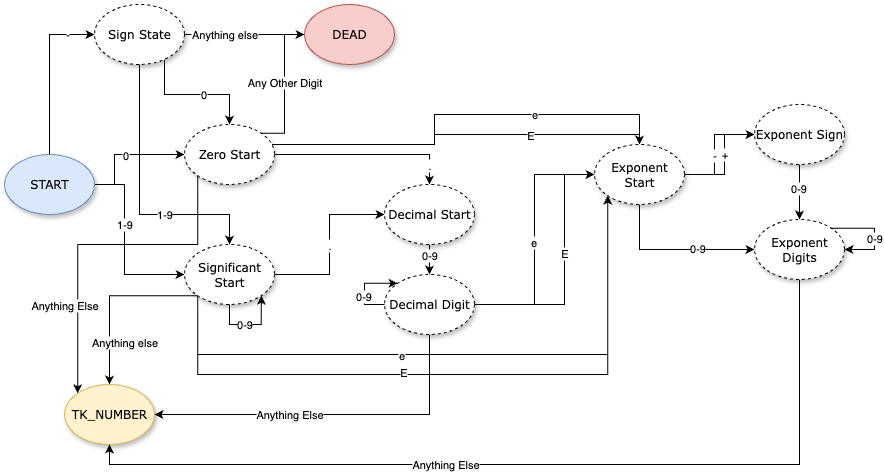

The diagram above was exported from draw.io. Its source (the exported page's mxGraphModel, read from the mxfile embedded in the PNG):
<mxGraphModel dx="868" dy="634" grid="1" gridSize="10" guides="1" tooltips="1" connect="1" arrows="1" fold="1" page="1" pageScale="1" pageWidth="1100" pageHeight="850" background="none" math="0" shadow="0">
  <root>
    <mxCell id="0" />
    <mxCell id="1" parent="0" />
    <mxCell id="PEKHjv0zuTY-AUWNRWB4-2" style="edgeStyle=orthogonalEdgeStyle;rounded=0;orthogonalLoop=1;jettySize=auto;html=1;entryX=0;entryY=0.5;entryDx=0;entryDy=0;" edge="1" parent="1" source="1ea317790d2ca983-1" target="PEKHjv0zuTY-AUWNRWB4-1">
      <mxGeometry relative="1" as="geometry" />
    </mxCell>
    <mxCell id="PEKHjv0zuTY-AUWNRWB4-5" value="-" style="edgeLabel;html=1;align=center;verticalAlign=middle;resizable=0;points=[];" vertex="1" connectable="0" parent="PEKHjv0zuTY-AUWNRWB4-2">
      <mxGeometry x="0.6719" relative="1" as="geometry">
        <mxPoint as="offset" />
      </mxGeometry>
    </mxCell>
    <mxCell id="PEKHjv0zuTY-AUWNRWB4-8" style="edgeStyle=orthogonalEdgeStyle;rounded=0;orthogonalLoop=1;jettySize=auto;html=1;entryX=0;entryY=0.5;entryDx=0;entryDy=0;" edge="1" parent="1" source="1ea317790d2ca983-1" target="PEKHjv0zuTY-AUWNRWB4-6">
      <mxGeometry relative="1" as="geometry">
        <Array as="points">
          <mxPoint x="180" y="330" />
          <mxPoint x="180" y="300" />
        </Array>
      </mxGeometry>
    </mxCell>
    <mxCell id="PEKHjv0zuTY-AUWNRWB4-9" value="0" style="edgeLabel;html=1;align=center;verticalAlign=middle;resizable=0;points=[];" vertex="1" connectable="0" parent="PEKHjv0zuTY-AUWNRWB4-8">
      <mxGeometry x="0.006" y="-1" relative="1" as="geometry">
        <mxPoint as="offset" />
      </mxGeometry>
    </mxCell>
    <mxCell id="PEKHjv0zuTY-AUWNRWB4-10" style="edgeStyle=orthogonalEdgeStyle;rounded=0;orthogonalLoop=1;jettySize=auto;html=1;entryX=0;entryY=0.5;entryDx=0;entryDy=0;" edge="1" parent="1" source="1ea317790d2ca983-1" target="PEKHjv0zuTY-AUWNRWB4-7">
      <mxGeometry relative="1" as="geometry">
        <Array as="points">
          <mxPoint x="190" y="330" />
          <mxPoint x="190" y="420" />
        </Array>
      </mxGeometry>
    </mxCell>
    <mxCell id="PEKHjv0zuTY-AUWNRWB4-11" value="1-9" style="edgeLabel;html=1;align=center;verticalAlign=middle;resizable=0;points=[];" vertex="1" connectable="0" parent="PEKHjv0zuTY-AUWNRWB4-10">
      <mxGeometry x="-0.0057" relative="1" as="geometry">
        <mxPoint y="-20" as="offset" />
      </mxGeometry>
    </mxCell>
    <mxCell id="1ea317790d2ca983-1" value="START" style="ellipse;whiteSpace=wrap;html=1;rounded=0;shadow=1;comic=0;labelBackgroundColor=none;strokeWidth=1;fontFamily=Verdana;fontSize=12;align=center;fillColor=#dae8fc;strokeColor=#6c8ebf;" parent="1" vertex="1">
      <mxGeometry x="70" y="300" width="90" height="60" as="geometry" />
    </mxCell>
    <mxCell id="PEKHjv0zuTY-AUWNRWB4-16" style="edgeStyle=orthogonalEdgeStyle;rounded=0;orthogonalLoop=1;jettySize=auto;html=1;entryX=0.5;entryY=0;entryDx=0;entryDy=0;" edge="1" parent="1" source="PEKHjv0zuTY-AUWNRWB4-1" target="PEKHjv0zuTY-AUWNRWB4-6">
      <mxGeometry relative="1" as="geometry">
        <Array as="points">
          <mxPoint x="230" y="240" />
          <mxPoint x="295" y="240" />
        </Array>
      </mxGeometry>
    </mxCell>
    <mxCell id="PEKHjv0zuTY-AUWNRWB4-17" value="0" style="edgeLabel;html=1;align=center;verticalAlign=middle;resizable=0;points=[];" vertex="1" connectable="0" parent="PEKHjv0zuTY-AUWNRWB4-16">
      <mxGeometry x="0.1396" relative="1" as="geometry">
        <mxPoint as="offset" />
      </mxGeometry>
    </mxCell>
    <mxCell id="PEKHjv0zuTY-AUWNRWB4-50" style="edgeStyle=orthogonalEdgeStyle;rounded=0;orthogonalLoop=1;jettySize=auto;html=1;entryX=0;entryY=0.5;entryDx=0;entryDy=0;" edge="1" parent="1" source="PEKHjv0zuTY-AUWNRWB4-1" target="PEKHjv0zuTY-AUWNRWB4-22">
      <mxGeometry relative="1" as="geometry" />
    </mxCell>
    <mxCell id="PEKHjv0zuTY-AUWNRWB4-51" value="Anything else" style="edgeLabel;html=1;align=center;verticalAlign=middle;resizable=0;points=[];" vertex="1" connectable="0" parent="PEKHjv0zuTY-AUWNRWB4-50">
      <mxGeometry x="-0.3419" relative="1" as="geometry">
        <mxPoint as="offset" />
      </mxGeometry>
    </mxCell>
    <mxCell id="PEKHjv0zuTY-AUWNRWB4-1" value="Sign State" style="ellipse;whiteSpace=wrap;html=1;rounded=0;shadow=1;comic=0;labelBackgroundColor=none;strokeWidth=1;fontFamily=Verdana;fontSize=12;align=center;dashed=1;" vertex="1" parent="1">
      <mxGeometry x="160" y="150" width="90" height="60" as="geometry" />
    </mxCell>
    <mxCell id="PEKHjv0zuTY-AUWNRWB4-23" style="edgeStyle=orthogonalEdgeStyle;rounded=0;orthogonalLoop=1;jettySize=auto;html=1;exitX=1;exitY=0;exitDx=0;exitDy=0;entryX=0;entryY=0.5;entryDx=0;entryDy=0;" edge="1" parent="1" source="PEKHjv0zuTY-AUWNRWB4-6" target="PEKHjv0zuTY-AUWNRWB4-22">
      <mxGeometry relative="1" as="geometry">
        <Array as="points">
          <mxPoint x="350" y="279" />
          <mxPoint x="350" y="180" />
        </Array>
      </mxGeometry>
    </mxCell>
    <mxCell id="PEKHjv0zuTY-AUWNRWB4-24" value="Any Other Digit" style="edgeLabel;html=1;align=center;verticalAlign=middle;resizable=0;points=[];" vertex="1" connectable="0" parent="PEKHjv0zuTY-AUWNRWB4-23">
      <mxGeometry x="0.039" relative="1" as="geometry">
        <mxPoint as="offset" />
      </mxGeometry>
    </mxCell>
    <mxCell id="PEKHjv0zuTY-AUWNRWB4-26" style="edgeStyle=orthogonalEdgeStyle;rounded=0;orthogonalLoop=1;jettySize=auto;html=1;entryX=0.5;entryY=0;entryDx=0;entryDy=0;" edge="1" parent="1" source="PEKHjv0zuTY-AUWNRWB4-6" target="PEKHjv0zuTY-AUWNRWB4-25">
      <mxGeometry relative="1" as="geometry" />
    </mxCell>
    <mxCell id="PEKHjv0zuTY-AUWNRWB4-27" value="." style="edgeLabel;html=1;align=center;verticalAlign=middle;resizable=0;points=[];" vertex="1" connectable="0" parent="PEKHjv0zuTY-AUWNRWB4-26">
      <mxGeometry x="0.7929" relative="1" as="geometry">
        <mxPoint as="offset" />
      </mxGeometry>
    </mxCell>
    <mxCell id="PEKHjv0zuTY-AUWNRWB4-42" style="edgeStyle=orthogonalEdgeStyle;rounded=0;orthogonalLoop=1;jettySize=auto;html=1;entryX=0.5;entryY=0;entryDx=0;entryDy=0;" edge="1" parent="1" source="PEKHjv0zuTY-AUWNRWB4-6" target="PEKHjv0zuTY-AUWNRWB4-35">
      <mxGeometry relative="1" as="geometry">
        <Array as="points">
          <mxPoint x="500" y="290" />
          <mxPoint x="500" y="280" />
          <mxPoint x="705" y="280" />
        </Array>
      </mxGeometry>
    </mxCell>
    <mxCell id="PEKHjv0zuTY-AUWNRWB4-45" value="E" style="edgeLabel;html=1;align=center;verticalAlign=middle;resizable=0;points=[];" vertex="1" connectable="0" parent="PEKHjv0zuTY-AUWNRWB4-42">
      <mxGeometry x="0.3858" y="-1" relative="1" as="geometry">
        <mxPoint as="offset" />
      </mxGeometry>
    </mxCell>
    <mxCell id="PEKHjv0zuTY-AUWNRWB4-43" style="edgeStyle=orthogonalEdgeStyle;rounded=0;orthogonalLoop=1;jettySize=auto;html=1;entryX=0.5;entryY=0;entryDx=0;entryDy=0;" edge="1" parent="1" source="PEKHjv0zuTY-AUWNRWB4-6" target="PEKHjv0zuTY-AUWNRWB4-35">
      <mxGeometry relative="1" as="geometry">
        <mxPoint x="600" y="300" as="targetPoint" />
        <Array as="points">
          <mxPoint x="500" y="290" />
          <mxPoint x="500" y="260" />
          <mxPoint x="705" y="260" />
        </Array>
      </mxGeometry>
    </mxCell>
    <mxCell id="PEKHjv0zuTY-AUWNRWB4-44" value="e" style="edgeLabel;html=1;align=center;verticalAlign=middle;resizable=0;points=[];" vertex="1" connectable="0" parent="PEKHjv0zuTY-AUWNRWB4-43">
      <mxGeometry x="0.3701" relative="1" as="geometry">
        <mxPoint as="offset" />
      </mxGeometry>
    </mxCell>
    <mxCell id="PEKHjv0zuTY-AUWNRWB4-55" style="edgeStyle=orthogonalEdgeStyle;rounded=0;orthogonalLoop=1;jettySize=auto;html=1;exitX=0;exitY=1;exitDx=0;exitDy=0;entryX=0;entryY=0;entryDx=0;entryDy=0;strokeColor=light-dark(#000000, #32b532);" edge="1" parent="1" source="PEKHjv0zuTY-AUWNRWB4-6" target="PEKHjv0zuTY-AUWNRWB4-52">
      <mxGeometry relative="1" as="geometry">
        <Array as="points">
          <mxPoint x="263" y="390" />
          <mxPoint x="143" y="390" />
        </Array>
      </mxGeometry>
    </mxCell>
    <mxCell id="PEKHjv0zuTY-AUWNRWB4-56" value="Anything Else" style="edgeLabel;html=1;align=center;verticalAlign=middle;resizable=0;points=[];" vertex="1" connectable="0" parent="PEKHjv0zuTY-AUWNRWB4-55">
      <mxGeometry x="0.4584" y="-1" relative="1" as="geometry">
        <mxPoint x="-12" y="3" as="offset" />
      </mxGeometry>
    </mxCell>
    <mxCell id="PEKHjv0zuTY-AUWNRWB4-6" value="Zero Start" style="ellipse;whiteSpace=wrap;html=1;rounded=0;shadow=1;comic=0;labelBackgroundColor=none;strokeWidth=1;fontFamily=Verdana;fontSize=12;align=center;dashed=1;" vertex="1" parent="1">
      <mxGeometry x="250" y="270" width="90" height="60" as="geometry" />
    </mxCell>
    <mxCell id="PEKHjv0zuTY-AUWNRWB4-28" style="edgeStyle=orthogonalEdgeStyle;rounded=0;orthogonalLoop=1;jettySize=auto;html=1;entryX=0;entryY=0.5;entryDx=0;entryDy=0;" edge="1" parent="1" source="PEKHjv0zuTY-AUWNRWB4-7" target="PEKHjv0zuTY-AUWNRWB4-25">
      <mxGeometry relative="1" as="geometry" />
    </mxCell>
    <mxCell id="PEKHjv0zuTY-AUWNRWB4-29" value="." style="edgeLabel;html=1;align=center;verticalAlign=middle;resizable=0;points=[];" vertex="1" connectable="0" parent="PEKHjv0zuTY-AUWNRWB4-28">
      <mxGeometry x="-0.0037" relative="1" as="geometry">
        <mxPoint as="offset" />
      </mxGeometry>
    </mxCell>
    <mxCell id="PEKHjv0zuTY-AUWNRWB4-46" style="edgeStyle=orthogonalEdgeStyle;rounded=0;orthogonalLoop=1;jettySize=auto;html=1;exitX=0;exitY=1;exitDx=0;exitDy=0;entryX=0;entryY=1;entryDx=0;entryDy=0;" edge="1" parent="1" source="PEKHjv0zuTY-AUWNRWB4-7" target="PEKHjv0zuTY-AUWNRWB4-35">
      <mxGeometry relative="1" as="geometry">
        <Array as="points">
          <mxPoint x="263" y="500" />
          <mxPoint x="673" y="500" />
        </Array>
      </mxGeometry>
    </mxCell>
    <mxCell id="PEKHjv0zuTY-AUWNRWB4-48" value="e" style="edgeLabel;html=1;align=center;verticalAlign=middle;resizable=0;points=[];" vertex="1" connectable="0" parent="PEKHjv0zuTY-AUWNRWB4-46">
      <mxGeometry x="-0.1637" y="-1" relative="1" as="geometry">
        <mxPoint as="offset" />
      </mxGeometry>
    </mxCell>
    <mxCell id="PEKHjv0zuTY-AUWNRWB4-47" style="edgeStyle=orthogonalEdgeStyle;rounded=0;orthogonalLoop=1;jettySize=auto;html=1;exitX=0;exitY=1;exitDx=0;exitDy=0;entryX=0;entryY=1;entryDx=0;entryDy=0;" edge="1" parent="1" source="PEKHjv0zuTY-AUWNRWB4-7" target="PEKHjv0zuTY-AUWNRWB4-35">
      <mxGeometry relative="1" as="geometry">
        <mxPoint x="520" y="520.2666666666667" as="targetPoint" />
        <Array as="points">
          <mxPoint x="263" y="520" />
          <mxPoint x="673" y="520" />
        </Array>
      </mxGeometry>
    </mxCell>
    <mxCell id="PEKHjv0zuTY-AUWNRWB4-49" value="E" style="edgeLabel;html=1;align=center;verticalAlign=middle;resizable=0;points=[];" vertex="1" connectable="0" parent="PEKHjv0zuTY-AUWNRWB4-47">
      <mxGeometry x="-0.1476" y="1" relative="1" as="geometry">
        <mxPoint y="-1" as="offset" />
      </mxGeometry>
    </mxCell>
    <mxCell id="PEKHjv0zuTY-AUWNRWB4-53" style="edgeStyle=orthogonalEdgeStyle;rounded=0;orthogonalLoop=1;jettySize=auto;html=1;exitX=0;exitY=1;exitDx=0;exitDy=0;entryX=0.5;entryY=0;entryDx=0;entryDy=0;" edge="1" parent="1" source="PEKHjv0zuTY-AUWNRWB4-7" target="PEKHjv0zuTY-AUWNRWB4-52">
      <mxGeometry relative="1" as="geometry" />
    </mxCell>
    <mxCell id="PEKHjv0zuTY-AUWNRWB4-54" value="Anything else" style="edgeLabel;html=1;align=center;verticalAlign=middle;resizable=0;points=[];" vertex="1" connectable="0" parent="PEKHjv0zuTY-AUWNRWB4-53">
      <mxGeometry x="0.5188" relative="1" as="geometry">
        <mxPoint x="15" as="offset" />
      </mxGeometry>
    </mxCell>
    <mxCell id="PEKHjv0zuTY-AUWNRWB4-7" value="Significant Start" style="ellipse;whiteSpace=wrap;html=1;rounded=0;shadow=1;comic=0;labelBackgroundColor=none;strokeWidth=1;fontFamily=Verdana;fontSize=12;align=center;dashed=1;" vertex="1" parent="1">
      <mxGeometry x="250" y="390" width="90" height="60" as="geometry" />
    </mxCell>
    <mxCell id="PEKHjv0zuTY-AUWNRWB4-18" style="edgeStyle=orthogonalEdgeStyle;rounded=0;orthogonalLoop=1;jettySize=auto;html=1;entryX=0.5;entryY=0;entryDx=0;entryDy=0;strokeColor=light-dark(#000000, #d4d4ff);" edge="1" parent="1" source="PEKHjv0zuTY-AUWNRWB4-1" target="PEKHjv0zuTY-AUWNRWB4-7">
      <mxGeometry relative="1" as="geometry">
        <Array as="points">
          <mxPoint x="205" y="360" />
          <mxPoint x="295" y="360" />
        </Array>
      </mxGeometry>
    </mxCell>
    <mxCell id="PEKHjv0zuTY-AUWNRWB4-19" value="1-9" style="edgeLabel;html=1;align=center;verticalAlign=middle;resizable=0;points=[];" vertex="1" connectable="0" parent="PEKHjv0zuTY-AUWNRWB4-18">
      <mxGeometry x="0.5544" relative="1" as="geometry">
        <mxPoint x="-35" as="offset" />
      </mxGeometry>
    </mxCell>
    <mxCell id="PEKHjv0zuTY-AUWNRWB4-22" value="DEAD" style="ellipse;whiteSpace=wrap;html=1;rounded=0;shadow=1;comic=0;labelBackgroundColor=none;strokeWidth=1;fontFamily=Verdana;fontSize=12;align=center;fillColor=#f8cecc;strokeColor=#b85450;" vertex="1" parent="1">
      <mxGeometry x="370" y="150" width="90" height="60" as="geometry" />
    </mxCell>
    <mxCell id="PEKHjv0zuTY-AUWNRWB4-31" style="edgeStyle=orthogonalEdgeStyle;rounded=0;orthogonalLoop=1;jettySize=auto;html=1;entryX=0.5;entryY=0;entryDx=0;entryDy=0;" edge="1" parent="1" source="PEKHjv0zuTY-AUWNRWB4-25" target="PEKHjv0zuTY-AUWNRWB4-30">
      <mxGeometry relative="1" as="geometry" />
    </mxCell>
    <mxCell id="PEKHjv0zuTY-AUWNRWB4-32" value="0-9" style="edgeLabel;html=1;align=center;verticalAlign=middle;resizable=0;points=[];" vertex="1" connectable="0" parent="PEKHjv0zuTY-AUWNRWB4-31">
      <mxGeometry x="0.2552" relative="1" as="geometry">
        <mxPoint as="offset" />
      </mxGeometry>
    </mxCell>
    <mxCell id="PEKHjv0zuTY-AUWNRWB4-25" value="Decimal Start" style="ellipse;whiteSpace=wrap;html=1;rounded=0;shadow=1;comic=0;labelBackgroundColor=none;strokeWidth=1;fontFamily=Verdana;fontSize=12;align=center;dashed=1;" vertex="1" parent="1">
      <mxGeometry x="450" y="330" width="90" height="60" as="geometry" />
    </mxCell>
    <mxCell id="PEKHjv0zuTY-AUWNRWB4-36" style="edgeStyle=orthogonalEdgeStyle;rounded=0;orthogonalLoop=1;jettySize=auto;html=1;entryX=0;entryY=0.5;entryDx=0;entryDy=0;" edge="1" parent="1" source="PEKHjv0zuTY-AUWNRWB4-30" target="PEKHjv0zuTY-AUWNRWB4-35">
      <mxGeometry relative="1" as="geometry" />
    </mxCell>
    <mxCell id="PEKHjv0zuTY-AUWNRWB4-37" value="e" style="edgeLabel;html=1;align=center;verticalAlign=middle;resizable=0;points=[];" vertex="1" connectable="0" parent="PEKHjv0zuTY-AUWNRWB4-36">
      <mxGeometry x="-0.0222" y="1" relative="1" as="geometry">
        <mxPoint as="offset" />
      </mxGeometry>
    </mxCell>
    <mxCell id="PEKHjv0zuTY-AUWNRWB4-38" style="edgeStyle=orthogonalEdgeStyle;rounded=0;orthogonalLoop=1;jettySize=auto;html=1;entryX=0;entryY=0.5;entryDx=0;entryDy=0;" edge="1" parent="1" source="PEKHjv0zuTY-AUWNRWB4-30" target="PEKHjv0zuTY-AUWNRWB4-35">
      <mxGeometry relative="1" as="geometry">
        <Array as="points">
          <mxPoint x="630" y="450" />
          <mxPoint x="630" y="320" />
        </Array>
      </mxGeometry>
    </mxCell>
    <mxCell id="PEKHjv0zuTY-AUWNRWB4-39" value="E" style="edgeLabel;html=1;align=center;verticalAlign=middle;resizable=0;points=[];" vertex="1" connectable="0" parent="PEKHjv0zuTY-AUWNRWB4-38">
      <mxGeometry x="0.1341" relative="1" as="geometry">
        <mxPoint as="offset" />
      </mxGeometry>
    </mxCell>
    <mxCell id="PEKHjv0zuTY-AUWNRWB4-57" style="edgeStyle=orthogonalEdgeStyle;rounded=0;orthogonalLoop=1;jettySize=auto;html=1;entryX=1;entryY=0.5;entryDx=0;entryDy=0;" edge="1" parent="1" source="PEKHjv0zuTY-AUWNRWB4-30" target="PEKHjv0zuTY-AUWNRWB4-52">
      <mxGeometry relative="1" as="geometry">
        <Array as="points">
          <mxPoint x="495" y="560" />
        </Array>
      </mxGeometry>
    </mxCell>
    <mxCell id="PEKHjv0zuTY-AUWNRWB4-58" value="Anything Else" style="edgeLabel;html=1;align=center;verticalAlign=middle;resizable=0;points=[];" vertex="1" connectable="0" parent="PEKHjv0zuTY-AUWNRWB4-57">
      <mxGeometry x="0.24" relative="1" as="geometry">
        <mxPoint as="offset" />
      </mxGeometry>
    </mxCell>
    <mxCell id="PEKHjv0zuTY-AUWNRWB4-30" value="Decimal Digit" style="ellipse;whiteSpace=wrap;html=1;rounded=0;shadow=1;comic=0;labelBackgroundColor=none;strokeWidth=1;fontFamily=Verdana;fontSize=12;align=center;dashed=1;" vertex="1" parent="1">
      <mxGeometry x="450" y="420" width="90" height="60" as="geometry" />
    </mxCell>
    <mxCell id="PEKHjv0zuTY-AUWNRWB4-33" style="edgeStyle=orthogonalEdgeStyle;rounded=0;orthogonalLoop=1;jettySize=auto;html=1;exitX=0;exitY=0.5;exitDx=0;exitDy=0;entryX=0;entryY=0;entryDx=0;entryDy=0;" edge="1" parent="1" source="PEKHjv0zuTY-AUWNRWB4-30" target="PEKHjv0zuTY-AUWNRWB4-30">
      <mxGeometry relative="1" as="geometry">
        <Array as="points">
          <mxPoint x="430" y="450" />
          <mxPoint x="430" y="429" />
        </Array>
      </mxGeometry>
    </mxCell>
    <mxCell id="PEKHjv0zuTY-AUWNRWB4-34" value="0-9" style="edgeLabel;html=1;align=center;verticalAlign=middle;resizable=0;points=[];" vertex="1" connectable="0" parent="PEKHjv0zuTY-AUWNRWB4-33">
      <mxGeometry x="-0.2406" y="1" relative="1" as="geometry">
        <mxPoint as="offset" />
      </mxGeometry>
    </mxCell>
    <mxCell id="PEKHjv0zuTY-AUWNRWB4-61" style="edgeStyle=orthogonalEdgeStyle;rounded=0;orthogonalLoop=1;jettySize=auto;html=1;entryX=0;entryY=0.5;entryDx=0;entryDy=0;" edge="1" parent="1" source="PEKHjv0zuTY-AUWNRWB4-35" target="PEKHjv0zuTY-AUWNRWB4-60">
      <mxGeometry relative="1" as="geometry">
        <Array as="points">
          <mxPoint x="705" y="395" />
        </Array>
      </mxGeometry>
    </mxCell>
    <mxCell id="PEKHjv0zuTY-AUWNRWB4-62" value="0-9" style="edgeLabel;html=1;align=center;verticalAlign=middle;resizable=0;points=[];" vertex="1" connectable="0" parent="PEKHjv0zuTY-AUWNRWB4-61">
      <mxGeometry x="0.2761" y="1" relative="1" as="geometry">
        <mxPoint as="offset" />
      </mxGeometry>
    </mxCell>
    <mxCell id="PEKHjv0zuTY-AUWNRWB4-63" style="edgeStyle=orthogonalEdgeStyle;rounded=0;orthogonalLoop=1;jettySize=auto;html=1;entryX=0;entryY=0.5;entryDx=0;entryDy=0;" edge="1" parent="1" source="PEKHjv0zuTY-AUWNRWB4-35" target="PEKHjv0zuTY-AUWNRWB4-59">
      <mxGeometry relative="1" as="geometry">
        <Array as="points">
          <mxPoint x="790" y="320" />
          <mxPoint x="790" y="280" />
        </Array>
      </mxGeometry>
    </mxCell>
    <mxCell id="PEKHjv0zuTY-AUWNRWB4-64" value="+" style="edgeLabel;html=1;align=center;verticalAlign=middle;resizable=0;points=[];" vertex="1" connectable="0" parent="PEKHjv0zuTY-AUWNRWB4-63">
      <mxGeometry x="0.1022" relative="1" as="geometry">
        <mxPoint as="offset" />
      </mxGeometry>
    </mxCell>
    <mxCell id="PEKHjv0zuTY-AUWNRWB4-65" style="edgeStyle=orthogonalEdgeStyle;rounded=0;orthogonalLoop=1;jettySize=auto;html=1;entryX=0;entryY=0.5;entryDx=0;entryDy=0;" edge="1" parent="1" source="PEKHjv0zuTY-AUWNRWB4-35" target="PEKHjv0zuTY-AUWNRWB4-59">
      <mxGeometry relative="1" as="geometry">
        <Array as="points">
          <mxPoint x="780" y="320" />
          <mxPoint x="780" y="280" />
        </Array>
      </mxGeometry>
    </mxCell>
    <mxCell id="PEKHjv0zuTY-AUWNRWB4-66" value="-" style="edgeLabel;html=1;align=center;verticalAlign=middle;resizable=0;points=[];" vertex="1" connectable="0" parent="PEKHjv0zuTY-AUWNRWB4-65">
      <mxGeometry x="-0.0991" relative="1" as="geometry">
        <mxPoint as="offset" />
      </mxGeometry>
    </mxCell>
    <mxCell id="PEKHjv0zuTY-AUWNRWB4-35" value="Exponent Start" style="ellipse;whiteSpace=wrap;html=1;rounded=0;shadow=1;comic=0;labelBackgroundColor=none;strokeWidth=1;fontFamily=Verdana;fontSize=12;align=center;dashed=1;" vertex="1" parent="1">
      <mxGeometry x="660" y="290" width="90" height="60" as="geometry" />
    </mxCell>
    <mxCell id="PEKHjv0zuTY-AUWNRWB4-40" style="edgeStyle=orthogonalEdgeStyle;rounded=0;orthogonalLoop=1;jettySize=auto;html=1;entryX=1;entryY=1;entryDx=0;entryDy=0;" edge="1" parent="1" source="PEKHjv0zuTY-AUWNRWB4-7" target="PEKHjv0zuTY-AUWNRWB4-7">
      <mxGeometry relative="1" as="geometry">
        <Array as="points">
          <mxPoint x="295" y="470" />
          <mxPoint x="327" y="470" />
        </Array>
      </mxGeometry>
    </mxCell>
    <mxCell id="PEKHjv0zuTY-AUWNRWB4-41" value="0-9" style="edgeLabel;html=1;align=center;verticalAlign=middle;resizable=0;points=[];" vertex="1" connectable="0" parent="PEKHjv0zuTY-AUWNRWB4-40">
      <mxGeometry x="-0.1274" relative="1" as="geometry">
        <mxPoint as="offset" />
      </mxGeometry>
    </mxCell>
    <mxCell id="PEKHjv0zuTY-AUWNRWB4-52" value="TK_NUMBER" style="ellipse;whiteSpace=wrap;html=1;rounded=0;shadow=1;comic=0;labelBackgroundColor=none;strokeWidth=1;fontFamily=Verdana;fontSize=12;align=center;fillColor=#fff2cc;strokeColor=#d6b656;" vertex="1" parent="1">
      <mxGeometry x="130" y="530" width="90" height="60" as="geometry" />
    </mxCell>
    <mxCell id="PEKHjv0zuTY-AUWNRWB4-67" style="edgeStyle=orthogonalEdgeStyle;rounded=0;orthogonalLoop=1;jettySize=auto;html=1;entryX=0.5;entryY=0;entryDx=0;entryDy=0;" edge="1" parent="1" source="PEKHjv0zuTY-AUWNRWB4-59" target="PEKHjv0zuTY-AUWNRWB4-60">
      <mxGeometry relative="1" as="geometry" />
    </mxCell>
    <mxCell id="PEKHjv0zuTY-AUWNRWB4-68" value="0-9" style="edgeLabel;html=1;align=center;verticalAlign=middle;resizable=0;points=[];" vertex="1" connectable="0" parent="PEKHjv0zuTY-AUWNRWB4-67">
      <mxGeometry x="-0.1515" y="-1" relative="1" as="geometry">
        <mxPoint as="offset" />
      </mxGeometry>
    </mxCell>
    <mxCell id="PEKHjv0zuTY-AUWNRWB4-59" value="Exponent Sign" style="ellipse;whiteSpace=wrap;html=1;rounded=0;shadow=1;comic=0;labelBackgroundColor=none;strokeWidth=1;fontFamily=Verdana;fontSize=12;align=center;dashed=1;" vertex="1" parent="1">
      <mxGeometry x="820" y="250" width="90" height="60" as="geometry" />
    </mxCell>
    <mxCell id="PEKHjv0zuTY-AUWNRWB4-71" style="edgeStyle=orthogonalEdgeStyle;rounded=0;orthogonalLoop=1;jettySize=auto;html=1;entryX=0.5;entryY=1;entryDx=0;entryDy=0;" edge="1" parent="1" source="PEKHjv0zuTY-AUWNRWB4-60" target="PEKHjv0zuTY-AUWNRWB4-52">
      <mxGeometry relative="1" as="geometry">
        <Array as="points">
          <mxPoint x="865" y="610" />
          <mxPoint x="175" y="610" />
        </Array>
      </mxGeometry>
    </mxCell>
    <mxCell id="PEKHjv0zuTY-AUWNRWB4-72" value="Anything Else" style="edgeLabel;html=1;align=center;verticalAlign=middle;resizable=0;points=[];" vertex="1" connectable="0" parent="PEKHjv0zuTY-AUWNRWB4-71">
      <mxGeometry x="0.2054" relative="1" as="geometry">
        <mxPoint as="offset" />
      </mxGeometry>
    </mxCell>
    <mxCell id="PEKHjv0zuTY-AUWNRWB4-60" value="Exponent Digits" style="ellipse;whiteSpace=wrap;html=1;rounded=0;shadow=1;comic=0;labelBackgroundColor=none;strokeWidth=1;fontFamily=Verdana;fontSize=12;align=center;dashed=1;" vertex="1" parent="1">
      <mxGeometry x="820" y="365" width="90" height="60" as="geometry" />
    </mxCell>
    <mxCell id="PEKHjv0zuTY-AUWNRWB4-69" style="edgeStyle=orthogonalEdgeStyle;rounded=0;orthogonalLoop=1;jettySize=auto;html=1;exitX=1;exitY=0;exitDx=0;exitDy=0;entryX=1;entryY=0.5;entryDx=0;entryDy=0;" edge="1" parent="1" source="PEKHjv0zuTY-AUWNRWB4-60" target="PEKHjv0zuTY-AUWNRWB4-60">
      <mxGeometry relative="1" as="geometry">
        <Array as="points">
          <mxPoint x="940" y="374" />
          <mxPoint x="940" y="395" />
        </Array>
      </mxGeometry>
    </mxCell>
    <mxCell id="PEKHjv0zuTY-AUWNRWB4-70" value="0-9" style="edgeLabel;html=1;align=center;verticalAlign=middle;resizable=0;points=[];" vertex="1" connectable="0" parent="PEKHjv0zuTY-AUWNRWB4-69">
      <mxGeometry x="0.1149" relative="1" as="geometry">
        <mxPoint as="offset" />
      </mxGeometry>
    </mxCell>
  </root>
</mxGraphModel>